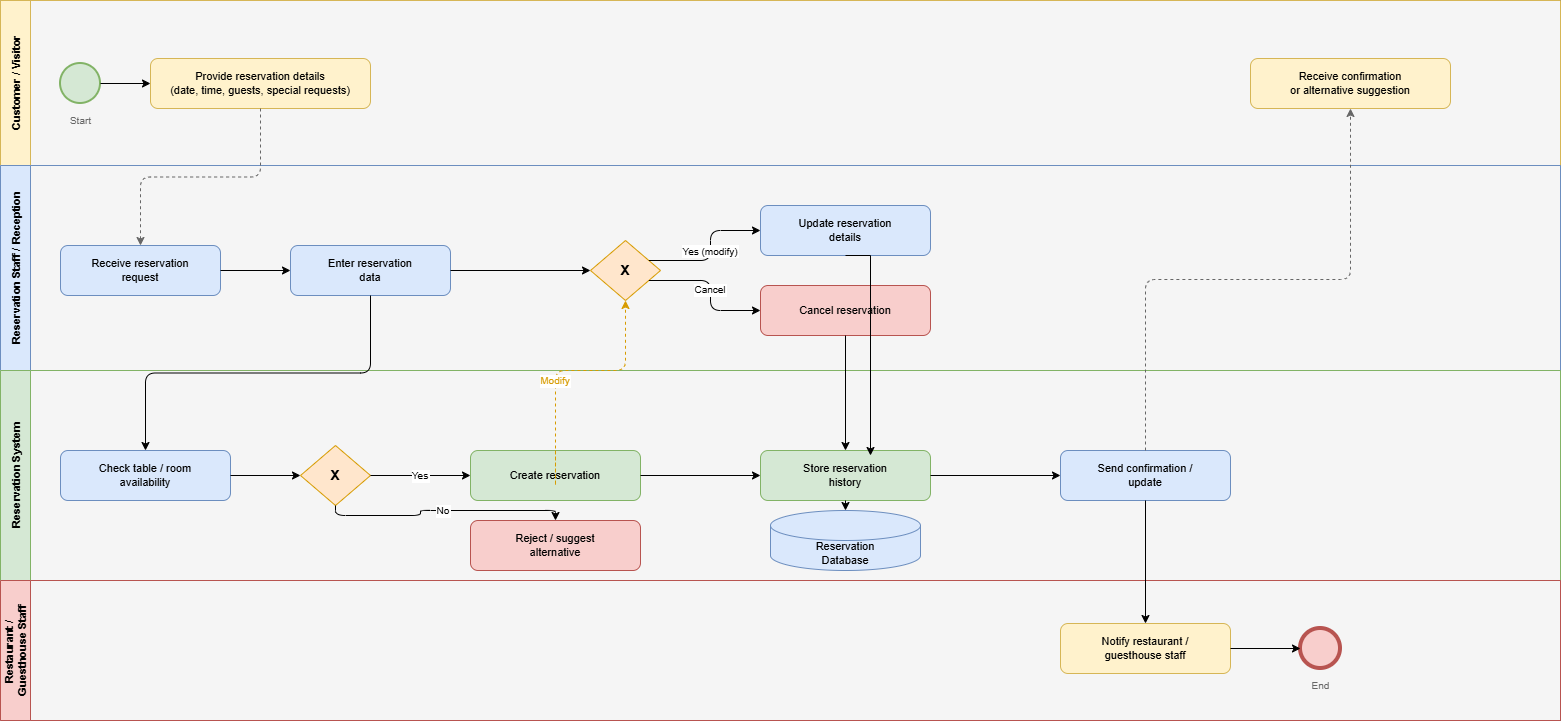

The diagram above was exported from draw.io. Its source (the exported page's mxGraphModel, read from the mxfile embedded in the PNG):
<mxGraphModel dx="1717" dy="937" grid="1" gridSize="10" guides="1" tooltips="1" connect="1" arrows="1" fold="1" page="1" pageScale="1" pageWidth="827" pageHeight="1169" math="0" shadow="0">
  <root>
    <mxCell id="0" />
    <mxCell id="1" parent="0" />
    <mxCell id="jLlF5wLxSgno-wL_rX3M-1" parent="1" style="shape=pool;startSize=30;horizontal=1;childLayout=stackLayout;horizontalStack=0;resizeParent=1;resizeParentMax=0;collapsible=0;marginBottom=0;swimlaneHead=0;fillColor=#f5f5f5;strokeColor=#666666;fontColor=#333333;fontStyle=1;fontSize=13;" value="" vertex="1">
      <mxGeometry height="720" width="1560" x="40" y="40" as="geometry" />
    </mxCell>
    <mxCell id="jLlF5wLxSgno-wL_rX3M-2" parent="jLlF5wLxSgno-wL_rX3M-1" style="swimlane;startSize=30;horizontal=0;fillColor=#fff2cc;strokeColor=#d6b656;fontStyle=1;fontSize=11;" value="Customer / Visitor" vertex="1">
      <mxGeometry height="165" width="1560" as="geometry" />
    </mxCell>
    <mxCell id="jLlF5wLxSgno-wL_rX3M-3" parent="jLlF5wLxSgno-wL_rX3M-2" style="ellipse;whiteSpace=wrap;html=1;aspect=fixed;fillColor=#d5e8d4;strokeColor=#82b366;strokeWidth=2;" value="" vertex="1">
      <mxGeometry height="40" width="40" x="60" y="63" as="geometry" />
    </mxCell>
    <mxCell id="jLlF5wLxSgno-wL_rX3M-4" parent="jLlF5wLxSgno-wL_rX3M-2" style="text;html=1;align=center;verticalAlign=top;fontSize=10;fontColor=#666666;" value="Start" vertex="1">
      <mxGeometry height="20" width="60" x="50" y="108" as="geometry" />
    </mxCell>
    <mxCell id="jLlF5wLxSgno-wL_rX3M-5" parent="jLlF5wLxSgno-wL_rX3M-2" style="rounded=1;whiteSpace=wrap;html=1;fillColor=#fff2cc;strokeColor=#d6b656;fontSize=11;" value="Provide reservation details&#10;(date, time, guests, special requests)" vertex="1">
      <mxGeometry height="50" width="220" x="150" y="58" as="geometry" />
    </mxCell>
    <mxCell id="jLlF5wLxSgno-wL_rX3M-6" parent="jLlF5wLxSgno-wL_rX3M-2" style="rounded=1;whiteSpace=wrap;html=1;fillColor=#fff2cc;strokeColor=#d6b656;fontSize=11;" value="Receive confirmation&#10;or alternative suggestion" vertex="1">
      <mxGeometry height="50" width="200" x="1250" y="58" as="geometry" />
    </mxCell>
    <mxCell id="jLlF5wLxSgno-wL_rX3M-7" edge="1" parent="jLlF5wLxSgno-wL_rX3M-2" source="jLlF5wLxSgno-wL_rX3M-3" style="edgeStyle=orthogonalEdgeStyle;" target="jLlF5wLxSgno-wL_rX3M-5">
      <mxGeometry relative="1" as="geometry" />
    </mxCell>
    <mxCell id="jLlF5wLxSgno-wL_rX3M-8" parent="jLlF5wLxSgno-wL_rX3M-1" style="swimlane;startSize=30;horizontal=0;fillColor=#dae8fc;strokeColor=#6c8ebf;fontStyle=1;fontSize=11;" value="Reservation Staff / Reception" vertex="1">
      <mxGeometry height="205" width="1560" y="165" as="geometry" />
    </mxCell>
    <mxCell id="jLlF5wLxSgno-wL_rX3M-9" parent="jLlF5wLxSgno-wL_rX3M-8" style="rounded=1;whiteSpace=wrap;html=1;fillColor=#dae8fc;strokeColor=#6c8ebf;fontSize=11;" value="Receive reservation&#10;request" vertex="1">
      <mxGeometry height="50" width="160" x="60" y="80" as="geometry" />
    </mxCell>
    <mxCell id="jLlF5wLxSgno-wL_rX3M-10" parent="jLlF5wLxSgno-wL_rX3M-8" style="rounded=1;whiteSpace=wrap;html=1;fillColor=#dae8fc;strokeColor=#6c8ebf;fontSize=11;" value="Enter reservation&#10;data" vertex="1">
      <mxGeometry height="50" width="160" x="290" y="80" as="geometry" />
    </mxCell>
    <mxCell id="jLlF5wLxSgno-wL_rX3M-11" parent="jLlF5wLxSgno-wL_rX3M-8" style="rhombus;whiteSpace=wrap;html=1;fillColor=#ffe6cc;strokeColor=#d79b00;fontSize=14;fontStyle=1;verticalAlign=middle;" value="X" vertex="1">
      <mxGeometry height="60" width="70" x="590" y="75" as="geometry" />
    </mxCell>
    <mxCell id="jLlF5wLxSgno-wL_rX3M-12" parent="jLlF5wLxSgno-wL_rX3M-8" style="rounded=1;whiteSpace=wrap;html=1;fillColor=#dae8fc;strokeColor=#6c8ebf;fontSize=11;" value="Update reservation&#10;details" vertex="1">
      <mxGeometry height="50" width="170" x="760" y="40" as="geometry" />
    </mxCell>
    <mxCell id="jLlF5wLxSgno-wL_rX3M-13" parent="jLlF5wLxSgno-wL_rX3M-8" style="rounded=1;whiteSpace=wrap;html=1;fillColor=#f8cecc;strokeColor=#b85450;fontSize=11;" value="Cancel reservation" vertex="1">
      <mxGeometry height="50" width="170" x="760" y="120" as="geometry" />
    </mxCell>
    <mxCell id="jLlF5wLxSgno-wL_rX3M-14" edge="1" parent="jLlF5wLxSgno-wL_rX3M-8" source="jLlF5wLxSgno-wL_rX3M-9" style="edgeStyle=orthogonalEdgeStyle;" target="jLlF5wLxSgno-wL_rX3M-10">
      <mxGeometry relative="1" as="geometry" />
    </mxCell>
    <mxCell id="jLlF5wLxSgno-wL_rX3M-15" edge="1" parent="jLlF5wLxSgno-wL_rX3M-8" source="jLlF5wLxSgno-wL_rX3M-10" style="edgeStyle=orthogonalEdgeStyle;" target="jLlF5wLxSgno-wL_rX3M-11">
      <mxGeometry relative="1" as="geometry" />
    </mxCell>
    <mxCell id="jLlF5wLxSgno-wL_rX3M-16" edge="1" parent="jLlF5wLxSgno-wL_rX3M-8" source="jLlF5wLxSgno-wL_rX3M-11" style="edgeStyle=orthogonalEdgeStyle;fontSize=10;exitX=1;exitY=0.25;exitDx=0;exitDy=0;" target="jLlF5wLxSgno-wL_rX3M-12" value="Yes (modify)">
      <mxGeometry relative="1" as="geometry" />
    </mxCell>
    <mxCell id="jLlF5wLxSgno-wL_rX3M-17" edge="1" parent="jLlF5wLxSgno-wL_rX3M-8" source="jLlF5wLxSgno-wL_rX3M-11" style="edgeStyle=orthogonalEdgeStyle;fontSize=10;exitX=1;exitY=0.75;exitDx=0;exitDy=0;" target="jLlF5wLxSgno-wL_rX3M-13" value="Cancel">
      <mxGeometry relative="1" as="geometry" />
    </mxCell>
    <mxCell id="jLlF5wLxSgno-wL_rX3M-18" parent="jLlF5wLxSgno-wL_rX3M-1" style="swimlane;startSize=30;horizontal=0;fillColor=#d5e8d4;strokeColor=#82b366;fontStyle=1;fontSize=11;" value="Reservation System" vertex="1">
      <mxGeometry height="210" width="1560" y="370" as="geometry" />
    </mxCell>
    <mxCell id="jLlF5wLxSgno-wL_rX3M-19" parent="jLlF5wLxSgno-wL_rX3M-18" style="rounded=1;whiteSpace=wrap;html=1;fillColor=#dae8fc;strokeColor=#6c8ebf;fontSize=11;" value="Check table / room&#10;availability" vertex="1">
      <mxGeometry height="50" width="170" x="60" y="80" as="geometry" />
    </mxCell>
    <mxCell id="jLlF5wLxSgno-wL_rX3M-20" parent="jLlF5wLxSgno-wL_rX3M-18" style="rhombus;whiteSpace=wrap;html=1;fillColor=#ffe6cc;strokeColor=#d79b00;fontSize=14;fontStyle=1;verticalAlign=middle;" value="X" vertex="1">
      <mxGeometry height="60" width="70" x="300" y="75" as="geometry" />
    </mxCell>
    <mxCell id="jLlF5wLxSgno-wL_rX3M-21" parent="jLlF5wLxSgno-wL_rX3M-18" style="rounded=1;whiteSpace=wrap;html=1;fillColor=#d5e8d4;strokeColor=#82b366;fontSize=11;" value="Create reservation" vertex="1">
      <mxGeometry height="50" width="170" x="470" y="80" as="geometry" />
    </mxCell>
    <mxCell id="jLlF5wLxSgno-wL_rX3M-22" parent="jLlF5wLxSgno-wL_rX3M-18" style="rounded=1;whiteSpace=wrap;html=1;fillColor=#f8cecc;strokeColor=#b85450;fontSize=11;" value="Reject / suggest&#10;alternative" vertex="1">
      <mxGeometry height="50" width="170" x="470" y="150" as="geometry" />
    </mxCell>
    <mxCell id="jLlF5wLxSgno-wL_rX3M-23" parent="jLlF5wLxSgno-wL_rX3M-18" style="rounded=1;whiteSpace=wrap;html=1;fillColor=#d5e8d4;strokeColor=#82b366;fontSize=11;" value="Store reservation&#10;history" vertex="1">
      <mxGeometry height="50" width="170" x="760" y="80" as="geometry" />
    </mxCell>
    <mxCell id="jLlF5wLxSgno-wL_rX3M-24" parent="jLlF5wLxSgno-wL_rX3M-18" style="shape=cylinder3;whiteSpace=wrap;html=1;boundedLbl=1;backgroundOutline=1;size=15;fillColor=#dae8fc;strokeColor=#6c8ebf;fontSize=11;" value="Reservation&#10;Database" vertex="1">
      <mxGeometry height="60" width="150" x="770" y="140" as="geometry" />
    </mxCell>
    <mxCell id="jLlF5wLxSgno-wL_rX3M-25" parent="jLlF5wLxSgno-wL_rX3M-18" style="rounded=1;whiteSpace=wrap;html=1;fillColor=#dae8fc;strokeColor=#6c8ebf;fontSize=11;" value="Send confirmation /&#10;update" vertex="1">
      <mxGeometry height="50" width="170" x="1060" y="80" as="geometry" />
    </mxCell>
    <mxCell id="jLlF5wLxSgno-wL_rX3M-26" edge="1" parent="jLlF5wLxSgno-wL_rX3M-18" source="jLlF5wLxSgno-wL_rX3M-19" style="edgeStyle=orthogonalEdgeStyle;" target="jLlF5wLxSgno-wL_rX3M-20">
      <mxGeometry relative="1" as="geometry" />
    </mxCell>
    <mxCell id="jLlF5wLxSgno-wL_rX3M-27" edge="1" parent="jLlF5wLxSgno-wL_rX3M-18" source="jLlF5wLxSgno-wL_rX3M-20" style="edgeStyle=orthogonalEdgeStyle;fontSize=10;exitX=1;exitY=0.5;exitDx=0;exitDy=0;" target="jLlF5wLxSgno-wL_rX3M-21" value="Yes">
      <mxGeometry relative="1" as="geometry" />
    </mxCell>
    <mxCell id="jLlF5wLxSgno-wL_rX3M-28" edge="1" parent="jLlF5wLxSgno-wL_rX3M-18" source="jLlF5wLxSgno-wL_rX3M-20" style="edgeStyle=orthogonalEdgeStyle;fontSize=10;exitX=0.5;exitY=1;exitDx=0;exitDy=0;" target="jLlF5wLxSgno-wL_rX3M-22" value="No">
      <mxGeometry relative="1" as="geometry" />
    </mxCell>
    <mxCell id="jLlF5wLxSgno-wL_rX3M-29" edge="1" parent="jLlF5wLxSgno-wL_rX3M-18" source="jLlF5wLxSgno-wL_rX3M-21" style="edgeStyle=orthogonalEdgeStyle;" target="jLlF5wLxSgno-wL_rX3M-23">
      <mxGeometry relative="1" as="geometry" />
    </mxCell>
    <mxCell id="jLlF5wLxSgno-wL_rX3M-30" edge="1" parent="jLlF5wLxSgno-wL_rX3M-18" source="jLlF5wLxSgno-wL_rX3M-23" style="edgeStyle=orthogonalEdgeStyle;" target="jLlF5wLxSgno-wL_rX3M-24">
      <mxGeometry relative="1" as="geometry" />
    </mxCell>
    <mxCell id="jLlF5wLxSgno-wL_rX3M-31" edge="1" parent="jLlF5wLxSgno-wL_rX3M-18" source="jLlF5wLxSgno-wL_rX3M-23" style="edgeStyle=orthogonalEdgeStyle;" target="jLlF5wLxSgno-wL_rX3M-25">
      <mxGeometry relative="1" as="geometry" />
    </mxCell>
    <mxCell id="jLlF5wLxSgno-wL_rX3M-32" edge="1" parent="jLlF5wLxSgno-wL_rX3M-1" source="jLlF5wLxSgno-wL_rX3M-21" style="edgeStyle=orthogonalEdgeStyle;fontSize=10;dashed=1;strokeColor=#d79b00;fontColor=#d79b00;exitX=0.5;exitY=0;exitDx=0;exitDy=0;entryX=0.5;entryY=1;entryDx=0;entryDy=0;" target="jLlF5wLxSgno-wL_rX3M-11" value="Modify">
      <mxGeometry relative="1" as="geometry">
        <Array as="points">
          <mxPoint x="555" y="490" />
          <mxPoint x="555" y="370" />
          <mxPoint x="625" y="370" />
          <mxPoint x="625" y="375" />
        </Array>
      </mxGeometry>
    </mxCell>
    <mxCell id="jLlF5wLxSgno-wL_rX3M-33" parent="jLlF5wLxSgno-wL_rX3M-1" style="swimlane;startSize=30;horizontal=0;fillColor=#f8cecc;strokeColor=#b85450;fontStyle=1;fontSize=11;" value="Restaurant / &#10;Guesthouse Staff" vertex="1">
      <mxGeometry height="140" width="1560" y="580" as="geometry" />
    </mxCell>
    <mxCell id="jLlF5wLxSgno-wL_rX3M-34" parent="jLlF5wLxSgno-wL_rX3M-33" style="rounded=1;whiteSpace=wrap;html=1;fillColor=#fff2cc;strokeColor=#d6b656;fontSize=11;" value="Notify restaurant /&#10;guesthouse staff" vertex="1">
      <mxGeometry height="50" width="170" x="1060" y="43" as="geometry" />
    </mxCell>
    <mxCell id="jLlF5wLxSgno-wL_rX3M-35" parent="jLlF5wLxSgno-wL_rX3M-33" style="ellipse;whiteSpace=wrap;html=1;aspect=fixed;fillColor=#f8cecc;strokeColor=#b85450;strokeWidth=4;" value="" vertex="1">
      <mxGeometry height="40" width="40" x="1300" y="48" as="geometry" />
    </mxCell>
    <mxCell id="jLlF5wLxSgno-wL_rX3M-36" parent="jLlF5wLxSgno-wL_rX3M-33" style="text;html=1;align=center;verticalAlign=top;fontSize=10;fontColor=#666666;" value="End" vertex="1">
      <mxGeometry height="20" width="60" x="1290" y="93" as="geometry" />
    </mxCell>
    <mxCell id="jLlF5wLxSgno-wL_rX3M-37" edge="1" parent="jLlF5wLxSgno-wL_rX3M-33" source="jLlF5wLxSgno-wL_rX3M-34" style="edgeStyle=orthogonalEdgeStyle;" target="jLlF5wLxSgno-wL_rX3M-35">
      <mxGeometry relative="1" as="geometry" />
    </mxCell>
    <mxCell id="jLlF5wLxSgno-wL_rX3M-38" edge="1" parent="jLlF5wLxSgno-wL_rX3M-1" source="jLlF5wLxSgno-wL_rX3M-5" style="edgeStyle=orthogonalEdgeStyle;dashed=1;strokeColor=#666666;fontSize=10;exitX=0.5;exitY=1;exitDx=0;exitDy=0;entryX=0.5;entryY=0;entryDx=0;entryDy=0;" target="jLlF5wLxSgno-wL_rX3M-9" value="">
      <mxGeometry relative="1" as="geometry" />
    </mxCell>
    <mxCell id="jLlF5wLxSgno-wL_rX3M-39" edge="1" parent="jLlF5wLxSgno-wL_rX3M-1" source="jLlF5wLxSgno-wL_rX3M-10" style="edgeStyle=orthogonalEdgeStyle;exitX=0.5;exitY=1;exitDx=0;exitDy=0;entryX=0.5;entryY=0;entryDx=0;entryDy=0;" target="jLlF5wLxSgno-wL_rX3M-19">
      <mxGeometry relative="1" as="geometry" />
    </mxCell>
    <mxCell id="jLlF5wLxSgno-wL_rX3M-40" edge="1" parent="jLlF5wLxSgno-wL_rX3M-1" source="jLlF5wLxSgno-wL_rX3M-12" style="edgeStyle=orthogonalEdgeStyle;exitX=0.5;exitY=1;exitDx=0;exitDy=0;rounded=0;curved=0;">
      <mxGeometry relative="1" as="geometry">
        <Array as="points">
          <mxPoint x="870" y="255" />
          <mxPoint x="870" y="455" />
        </Array>
        <mxPoint x="870" y="455" as="targetPoint" />
      </mxGeometry>
    </mxCell>
    <mxCell id="jLlF5wLxSgno-wL_rX3M-41" edge="1" parent="jLlF5wLxSgno-wL_rX3M-1" source="jLlF5wLxSgno-wL_rX3M-13" style="edgeStyle=orthogonalEdgeStyle;exitX=0.5;exitY=1;exitDx=0;exitDy=0;entryX=0.5;entryY=0;entryDx=0;entryDy=0;" target="jLlF5wLxSgno-wL_rX3M-23">
      <mxGeometry relative="1" as="geometry" />
    </mxCell>
    <mxCell id="jLlF5wLxSgno-wL_rX3M-42" edge="1" parent="jLlF5wLxSgno-wL_rX3M-1" source="jLlF5wLxSgno-wL_rX3M-25" style="edgeStyle=orthogonalEdgeStyle;dashed=1;strokeColor=#666666;exitX=0.5;exitY=0;exitDx=0;exitDy=0;entryX=0.5;entryY=1;entryDx=0;entryDy=0;" target="jLlF5wLxSgno-wL_rX3M-6" value="">
      <mxGeometry relative="1" as="geometry" />
    </mxCell>
    <mxCell id="jLlF5wLxSgno-wL_rX3M-44" edge="1" parent="jLlF5wLxSgno-wL_rX3M-1" source="jLlF5wLxSgno-wL_rX3M-25" style="edgeStyle=orthogonalEdgeStyle;exitX=0.5;exitY=1;exitDx=0;exitDy=0;entryX=0.5;entryY=0;entryDx=0;entryDy=0;" target="jLlF5wLxSgno-wL_rX3M-34">
      <mxGeometry relative="1" as="geometry" />
    </mxCell>
  </root>
</mxGraphModel>